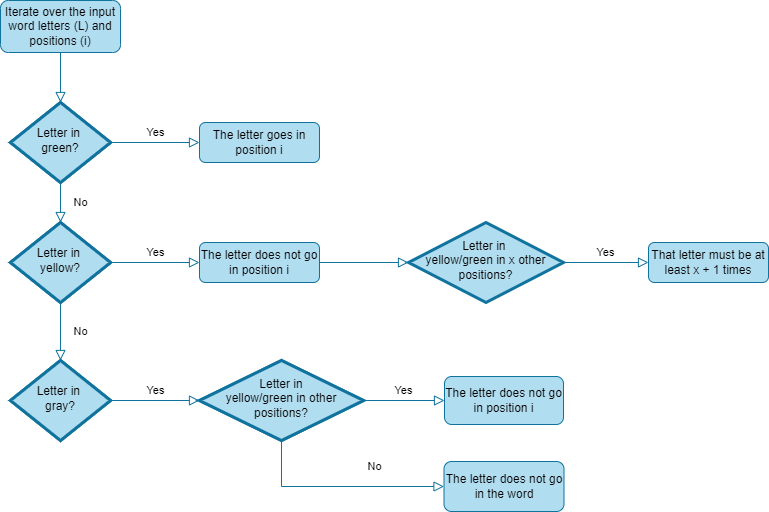

The diagram above was exported from draw.io. Its source (the exported page's mxGraphModel, read from the mxfile embedded in the PNG):
<mxGraphModel dx="52" dy="644" grid="0" gridSize="10" guides="1" tooltips="1" connect="1" arrows="1" fold="1" page="1" pageScale="1" pageWidth="1169" pageHeight="827" math="0" shadow="0">
  <root>
    <mxCell id="WIyWlLk6GJQsqaUBKTNV-0" />
    <mxCell id="WIyWlLk6GJQsqaUBKTNV-1" parent="WIyWlLk6GJQsqaUBKTNV-0" />
    <mxCell id="EF3NMV8WjfBgEsgjeaQx-32" value="" style="rounded=0;html=1;jettySize=auto;orthogonalLoop=1;fontSize=11;endArrow=block;endFill=0;endSize=8;strokeWidth=1;shadow=0;labelBackgroundColor=none;edgeStyle=orthogonalEdgeStyle;fillColor=#b1ddf0;strokeColor=#10739e;" parent="WIyWlLk6GJQsqaUBKTNV-1" source="EF3NMV8WjfBgEsgjeaQx-33" target="EF3NMV8WjfBgEsgjeaQx-36" edge="1">
      <mxGeometry relative="1" as="geometry" />
    </mxCell>
    <mxCell id="EF3NMV8WjfBgEsgjeaQx-33" value="Iterate over the input word letters (L) and positions (i)" style="rounded=1;whiteSpace=wrap;html=1;fontSize=12;glass=0;strokeWidth=1;shadow=0;fillColor=#b1ddf0;strokeColor=#10739e;" parent="WIyWlLk6GJQsqaUBKTNV-1" vertex="1">
      <mxGeometry x="1399" y="82" width="120" height="52" as="geometry" />
    </mxCell>
    <mxCell id="EF3NMV8WjfBgEsgjeaQx-34" value="No" style="rounded=0;html=1;jettySize=auto;orthogonalLoop=1;fontSize=11;endArrow=block;endFill=0;endSize=8;strokeWidth=1;shadow=0;labelBackgroundColor=none;edgeStyle=orthogonalEdgeStyle;fillColor=#b1ddf0;strokeColor=#10739e;" parent="WIyWlLk6GJQsqaUBKTNV-1" source="EF3NMV8WjfBgEsgjeaQx-36" target="EF3NMV8WjfBgEsgjeaQx-40" edge="1">
      <mxGeometry y="20" relative="1" as="geometry">
        <mxPoint as="offset" />
      </mxGeometry>
    </mxCell>
    <mxCell id="EF3NMV8WjfBgEsgjeaQx-35" value="Yes" style="edgeStyle=orthogonalEdgeStyle;rounded=0;html=1;jettySize=auto;orthogonalLoop=1;fontSize=11;endArrow=block;endFill=0;endSize=8;strokeWidth=1;shadow=0;labelBackgroundColor=none;fillColor=#b1ddf0;strokeColor=#10739e;" parent="WIyWlLk6GJQsqaUBKTNV-1" source="EF3NMV8WjfBgEsgjeaQx-36" target="EF3NMV8WjfBgEsgjeaQx-37" edge="1">
      <mxGeometry y="10" relative="1" as="geometry">
        <mxPoint as="offset" />
      </mxGeometry>
    </mxCell>
    <mxCell id="EF3NMV8WjfBgEsgjeaQx-36" value="Letter in &lt;br&gt;green?" style="rhombus;whiteSpace=wrap;html=1;shadow=0;fontFamily=Helvetica;fontSize=12;align=center;strokeWidth=3;spacing=6;spacingTop=-4;fillColor=#b1ddf0;strokeColor=#10739e;" parent="WIyWlLk6GJQsqaUBKTNV-1" vertex="1">
      <mxGeometry x="1409" y="184" width="100" height="80" as="geometry" />
    </mxCell>
    <mxCell id="EF3NMV8WjfBgEsgjeaQx-37" value="The letter goes in position i" style="rounded=1;whiteSpace=wrap;html=1;fontSize=12;glass=0;strokeWidth=1;shadow=0;fillColor=#b1ddf0;strokeColor=#10739e;" parent="WIyWlLk6GJQsqaUBKTNV-1" vertex="1">
      <mxGeometry x="1598" y="204" width="120" height="40" as="geometry" />
    </mxCell>
    <mxCell id="EF3NMV8WjfBgEsgjeaQx-38" value="No" style="rounded=0;html=1;jettySize=auto;orthogonalLoop=1;fontSize=11;endArrow=block;endFill=0;endSize=8;strokeWidth=1;shadow=0;labelBackgroundColor=none;edgeStyle=orthogonalEdgeStyle;fillColor=#b1ddf0;strokeColor=#10739e;" parent="WIyWlLk6GJQsqaUBKTNV-1" source="EF3NMV8WjfBgEsgjeaQx-40" target="EF3NMV8WjfBgEsgjeaQx-46" edge="1">
      <mxGeometry y="20" relative="1" as="geometry">
        <mxPoint as="offset" />
      </mxGeometry>
    </mxCell>
    <mxCell id="EF3NMV8WjfBgEsgjeaQx-39" value="Yes" style="edgeStyle=orthogonalEdgeStyle;rounded=0;html=1;jettySize=auto;orthogonalLoop=1;fontSize=11;endArrow=block;endFill=0;endSize=8;strokeWidth=1;shadow=0;labelBackgroundColor=none;fillColor=#b1ddf0;strokeColor=#10739e;entryX=0;entryY=0.5;entryDx=0;entryDy=0;" parent="WIyWlLk6GJQsqaUBKTNV-1" source="EF3NMV8WjfBgEsgjeaQx-40" target="EF3NMV8WjfBgEsgjeaQx-57" edge="1">
      <mxGeometry y="10" relative="1" as="geometry">
        <mxPoint as="offset" />
        <mxPoint x="1619" y="388" as="targetPoint" />
      </mxGeometry>
    </mxCell>
    <mxCell id="EF3NMV8WjfBgEsgjeaQx-40" value="Letter in &lt;br&gt;yellow?" style="rhombus;whiteSpace=wrap;html=1;shadow=0;fontFamily=Helvetica;fontSize=12;align=center;strokeWidth=3;spacing=6;spacingTop=-4;fillColor=#b1ddf0;strokeColor=#10739e;" parent="WIyWlLk6GJQsqaUBKTNV-1" vertex="1">
      <mxGeometry x="1409" y="304" width="100" height="80" as="geometry" />
    </mxCell>
    <mxCell id="EF3NMV8WjfBgEsgjeaQx-41" value="Letter in &lt;br&gt;yellow/green in x other positions?" style="rhombus;whiteSpace=wrap;html=1;shadow=0;fontFamily=Helvetica;fontSize=12;align=center;strokeWidth=3;spacing=6;spacingTop=-4;fillColor=#b1ddf0;strokeColor=#10739e;" parent="WIyWlLk6GJQsqaUBKTNV-1" vertex="1">
      <mxGeometry x="1807" y="304" width="155" height="80" as="geometry" />
    </mxCell>
    <mxCell id="EF3NMV8WjfBgEsgjeaQx-42" value="That letter must be at least x + 1 times" style="rounded=1;whiteSpace=wrap;html=1;fontSize=12;glass=0;strokeWidth=1;shadow=0;fillColor=#b1ddf0;strokeColor=#10739e;" parent="WIyWlLk6GJQsqaUBKTNV-1" vertex="1">
      <mxGeometry x="2047" y="324" width="120" height="40" as="geometry" />
    </mxCell>
    <mxCell id="EF3NMV8WjfBgEsgjeaQx-44" value="Yes" style="edgeStyle=orthogonalEdgeStyle;rounded=0;html=1;jettySize=auto;orthogonalLoop=1;fontSize=11;endArrow=block;endFill=0;endSize=8;strokeWidth=1;shadow=0;labelBackgroundColor=none;entryX=0;entryY=0.5;entryDx=0;entryDy=0;fillColor=#b1ddf0;strokeColor=#10739e;exitX=1;exitY=0.5;exitDx=0;exitDy=0;" parent="WIyWlLk6GJQsqaUBKTNV-1" source="EF3NMV8WjfBgEsgjeaQx-41" target="EF3NMV8WjfBgEsgjeaQx-42" edge="1">
      <mxGeometry y="10" relative="1" as="geometry">
        <mxPoint as="offset" />
        <mxPoint x="1907" y="344" as="sourcePoint" />
        <mxPoint x="1817" y="354" as="targetPoint" />
      </mxGeometry>
    </mxCell>
    <mxCell id="EF3NMV8WjfBgEsgjeaQx-46" value="Letter in &lt;br&gt;gray?" style="rhombus;whiteSpace=wrap;html=1;shadow=0;fontFamily=Helvetica;fontSize=12;align=center;strokeWidth=3;spacing=6;spacingTop=-4;fillColor=#b1ddf0;strokeColor=#10739e;" parent="WIyWlLk6GJQsqaUBKTNV-1" vertex="1">
      <mxGeometry x="1409" y="442" width="100" height="80" as="geometry" />
    </mxCell>
    <mxCell id="EF3NMV8WjfBgEsgjeaQx-47" value="&lt;span&gt;Letter in&lt;/span&gt;&lt;br&gt;&lt;span&gt;yellow/green in other positions?&lt;/span&gt;" style="rhombus;whiteSpace=wrap;html=1;shadow=0;fontFamily=Helvetica;fontSize=12;align=center;strokeWidth=3;spacing=6;spacingTop=-4;fillColor=#b1ddf0;strokeColor=#10739e;" parent="WIyWlLk6GJQsqaUBKTNV-1" vertex="1">
      <mxGeometry x="1598" y="442" width="164" height="80" as="geometry" />
    </mxCell>
    <mxCell id="EF3NMV8WjfBgEsgjeaQx-48" value="The letter does not go in position i" style="rounded=1;whiteSpace=wrap;html=1;fontSize=12;glass=0;strokeWidth=1;shadow=0;fillColor=#b1ddf0;strokeColor=#10739e;" parent="WIyWlLk6GJQsqaUBKTNV-1" vertex="1">
      <mxGeometry x="1843" y="458" width="119" height="48" as="geometry" />
    </mxCell>
    <mxCell id="EF3NMV8WjfBgEsgjeaQx-50" value="Yes" style="edgeStyle=orthogonalEdgeStyle;rounded=0;html=1;jettySize=auto;orthogonalLoop=1;fontSize=11;endArrow=block;endFill=0;endSize=8;strokeWidth=1;shadow=0;labelBackgroundColor=none;entryX=0;entryY=0.5;entryDx=0;entryDy=0;fillColor=#b1ddf0;strokeColor=#10739e;exitX=1;exitY=0.5;exitDx=0;exitDy=0;" parent="WIyWlLk6GJQsqaUBKTNV-1" source="EF3NMV8WjfBgEsgjeaQx-47" target="EF3NMV8WjfBgEsgjeaQx-48" edge="1">
      <mxGeometry y="10" relative="1" as="geometry">
        <mxPoint as="offset" />
        <mxPoint x="1698" y="482" as="sourcePoint" />
        <mxPoint x="1608" y="492" as="targetPoint" />
      </mxGeometry>
    </mxCell>
    <mxCell id="EF3NMV8WjfBgEsgjeaQx-51" value="No" style="rounded=0;html=1;jettySize=auto;orthogonalLoop=1;fontSize=11;endArrow=block;endFill=0;endSize=8;strokeWidth=1;shadow=0;labelBackgroundColor=none;edgeStyle=orthogonalEdgeStyle;exitX=0.5;exitY=1;exitDx=0;exitDy=0;fillColor=#b1ddf0;strokeColor=#10739e;entryX=0;entryY=0.5;entryDx=0;entryDy=0;" parent="WIyWlLk6GJQsqaUBKTNV-1" source="EF3NMV8WjfBgEsgjeaQx-47" target="EF3NMV8WjfBgEsgjeaQx-55" edge="1">
      <mxGeometry x="0.3333" y="20" relative="1" as="geometry">
        <mxPoint as="offset" />
        <mxPoint x="1478" y="532" as="sourcePoint" />
        <mxPoint x="1648" y="574" as="targetPoint" />
      </mxGeometry>
    </mxCell>
    <mxCell id="EF3NMV8WjfBgEsgjeaQx-52" value="Yes" style="edgeStyle=orthogonalEdgeStyle;rounded=0;html=1;jettySize=auto;orthogonalLoop=1;fontSize=11;endArrow=block;endFill=0;endSize=8;strokeWidth=1;shadow=0;labelBackgroundColor=none;entryX=0;entryY=0.5;entryDx=0;entryDy=0;exitX=1;exitY=0.5;exitDx=0;exitDy=0;fillColor=#b1ddf0;strokeColor=#10739e;" parent="WIyWlLk6GJQsqaUBKTNV-1" source="EF3NMV8WjfBgEsgjeaQx-46" target="EF3NMV8WjfBgEsgjeaQx-47" edge="1">
      <mxGeometry y="10" relative="1" as="geometry">
        <mxPoint as="offset" />
        <mxPoint x="1519" y="272" as="sourcePoint" />
        <mxPoint x="1599" y="272" as="targetPoint" />
      </mxGeometry>
    </mxCell>
    <mxCell id="EF3NMV8WjfBgEsgjeaQx-55" value="The letter does not go in the word" style="rounded=1;whiteSpace=wrap;html=1;fontSize=12;glass=0;strokeWidth=1;shadow=0;fillColor=#b1ddf0;strokeColor=#10739e;" parent="WIyWlLk6GJQsqaUBKTNV-1" vertex="1">
      <mxGeometry x="1842.5" y="543" width="120" height="50" as="geometry" />
    </mxCell>
    <mxCell id="EF3NMV8WjfBgEsgjeaQx-57" value="The letter does not go in position i" style="rounded=1;whiteSpace=wrap;html=1;fontSize=12;glass=0;strokeWidth=1;shadow=0;fillColor=#b1ddf0;strokeColor=#10739e;" parent="WIyWlLk6GJQsqaUBKTNV-1" vertex="1">
      <mxGeometry x="1598" y="324" width="120" height="40" as="geometry" />
    </mxCell>
    <mxCell id="EF3NMV8WjfBgEsgjeaQx-59" value="" style="edgeStyle=orthogonalEdgeStyle;rounded=0;html=1;jettySize=auto;orthogonalLoop=1;fontSize=11;endArrow=block;endFill=0;endSize=8;strokeWidth=1;shadow=0;labelBackgroundColor=none;fillColor=#b1ddf0;strokeColor=#10739e;entryX=0;entryY=0.5;entryDx=0;entryDy=0;exitX=1;exitY=0.5;exitDx=0;exitDy=0;" parent="WIyWlLk6GJQsqaUBKTNV-1" source="EF3NMV8WjfBgEsgjeaQx-57" target="EF3NMV8WjfBgEsgjeaQx-41" edge="1">
      <mxGeometry y="10" relative="1" as="geometry">
        <mxPoint as="offset" />
        <mxPoint x="1608" y="354" as="targetPoint" />
        <mxPoint x="1519" y="354" as="sourcePoint" />
      </mxGeometry>
    </mxCell>
    <mxCell id="bn6BeQaux-mFVwPr6IpN-0" value="Letter in &lt;br&gt;green?" style="rhombus;whiteSpace=wrap;html=1;shadow=0;fontFamily=Helvetica;fontSize=12;align=center;strokeWidth=3;spacing=6;spacingTop=-4;fillColor=#b1ddf0;strokeColor=#10739e;" vertex="1" parent="WIyWlLk6GJQsqaUBKTNV-1">
      <mxGeometry x="1409" y="184" width="100" height="80" as="geometry" />
    </mxCell>
    <mxCell id="bn6BeQaux-mFVwPr6IpN-1" value="Letter in &lt;br&gt;yellow?" style="rhombus;whiteSpace=wrap;html=1;shadow=0;fontFamily=Helvetica;fontSize=12;align=center;strokeWidth=3;spacing=6;spacingTop=-4;fillColor=#b1ddf0;strokeColor=#10739e;" vertex="1" parent="WIyWlLk6GJQsqaUBKTNV-1">
      <mxGeometry x="1409" y="304" width="100" height="80" as="geometry" />
    </mxCell>
    <mxCell id="bn6BeQaux-mFVwPr6IpN-2" value="Letter in &lt;br&gt;gray?" style="rhombus;whiteSpace=wrap;html=1;shadow=0;fontFamily=Helvetica;fontSize=12;align=center;strokeWidth=3;spacing=6;spacingTop=-4;fillColor=#b1ddf0;strokeColor=#10739e;" vertex="1" parent="WIyWlLk6GJQsqaUBKTNV-1">
      <mxGeometry x="1409" y="442" width="100" height="80" as="geometry" />
    </mxCell>
    <mxCell id="bn6BeQaux-mFVwPr6IpN-3" value="&lt;span&gt;Letter in&lt;/span&gt;&lt;br&gt;&lt;span&gt;yellow/green in other positions?&lt;/span&gt;" style="rhombus;whiteSpace=wrap;html=1;shadow=0;fontFamily=Helvetica;fontSize=12;align=center;strokeWidth=3;spacing=6;spacingTop=-4;fillColor=#b1ddf0;strokeColor=#10739e;" vertex="1" parent="WIyWlLk6GJQsqaUBKTNV-1">
      <mxGeometry x="1598" y="442" width="164" height="80" as="geometry" />
    </mxCell>
  </root>
</mxGraphModel>